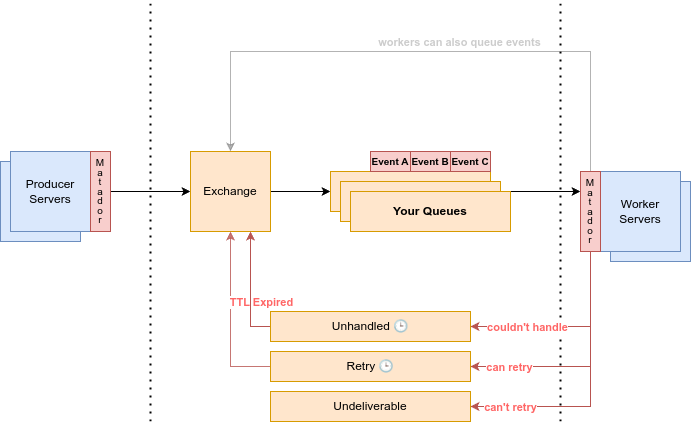

The diagram above was exported from draw.io. Its source (the exported page's mxGraphModel, read from the mxfile embedded in the PNG):
<mxGraphModel dx="882" dy="695" grid="1" gridSize="10" guides="1" tooltips="1" connect="1" arrows="1" fold="1" page="1" pageScale="1" pageWidth="850" pageHeight="1100" math="0" shadow="0">
  <root>
    <mxCell id="0" />
    <mxCell id="1" parent="0" />
    <mxCell id="oK5ffDycl8LHV8193BeC-51" value="" style="rounded=0;whiteSpace=wrap;html=1;fillColor=#dae8fc;strokeColor=#6c8ebf;" parent="1" vertex="1">
      <mxGeometry x="780" y="730" width="80" height="80" as="geometry" />
    </mxCell>
    <mxCell id="oK5ffDycl8LHV8193BeC-1" value="" style="rounded=0;whiteSpace=wrap;html=1;fillColor=#dae8fc;strokeColor=#6c8ebf;" parent="1" vertex="1">
      <mxGeometry x="170" y="710" width="80" height="80" as="geometry" />
    </mxCell>
    <mxCell id="oK5ffDycl8LHV8193BeC-2" value="Producer&lt;br&gt;Servers" style="rounded=0;whiteSpace=wrap;html=1;fillColor=#dae8fc;strokeColor=#6c8ebf;" parent="1" vertex="1">
      <mxGeometry x="180" y="700" width="80" height="80" as="geometry" />
    </mxCell>
    <mxCell id="oK5ffDycl8LHV8193BeC-3" style="edgeStyle=orthogonalEdgeStyle;rounded=0;orthogonalLoop=1;jettySize=auto;html=1;entryX=0;entryY=0.5;entryDx=0;entryDy=0;" parent="1" source="oK5ffDycl8LHV8193BeC-4" target="oK5ffDycl8LHV8193BeC-12" edge="1">
      <mxGeometry relative="1" as="geometry" />
    </mxCell>
    <mxCell id="oK5ffDycl8LHV8193BeC-4" value="&lt;p style=&quot;line-height: 80%;&quot;&gt;&lt;font style=&quot;font-size: 10px;&quot;&gt;M&lt;br&gt;a&lt;br&gt;t&lt;br&gt;a&lt;br&gt;d&lt;br&gt;o&lt;br&gt;r&lt;/font&gt;&lt;br&gt;&lt;/p&gt;" style="rounded=0;whiteSpace=wrap;html=1;fillColor=#f8cecc;strokeColor=#b85450;" parent="1" vertex="1">
      <mxGeometry x="260" y="700" width="20" height="80" as="geometry" />
    </mxCell>
    <mxCell id="oK5ffDycl8LHV8193BeC-5" value="" style="endArrow=none;dashed=1;html=1;dashPattern=1 3;strokeWidth=2;rounded=0;" parent="1" edge="1">
      <mxGeometry width="50" height="50" relative="1" as="geometry">
        <mxPoint x="320" y="970" as="sourcePoint" />
        <mxPoint x="320" y="550" as="targetPoint" />
      </mxGeometry>
    </mxCell>
    <mxCell id="oK5ffDycl8LHV8193BeC-6" style="edgeStyle=orthogonalEdgeStyle;rounded=0;orthogonalLoop=1;jettySize=auto;html=1;entryX=0;entryY=0.5;entryDx=0;entryDy=0;" parent="1" source="oK5ffDycl8LHV8193BeC-12" target="oK5ffDycl8LHV8193BeC-16" edge="1">
      <mxGeometry relative="1" as="geometry" />
    </mxCell>
    <mxCell id="oK5ffDycl8LHV8193BeC-12" value="Exchange" style="rounded=0;whiteSpace=wrap;html=1;fillColor=#ffe6cc;strokeColor=#d79b00;" parent="1" vertex="1">
      <mxGeometry x="360" y="700" width="80" height="80" as="geometry" />
    </mxCell>
    <mxCell id="oK5ffDycl8LHV8193BeC-13" style="edgeStyle=orthogonalEdgeStyle;rounded=0;orthogonalLoop=1;jettySize=auto;html=1;entryX=0;entryY=0.25;entryDx=0;entryDy=0;" parent="1" source="oK5ffDycl8LHV8193BeC-16" target="oK5ffDycl8LHV8193BeC-37" edge="1">
      <mxGeometry relative="1" as="geometry">
        <mxPoint x="750" y="690" as="targetPoint" />
      </mxGeometry>
    </mxCell>
    <mxCell id="oK5ffDycl8LHV8193BeC-16" value="&lt;b&gt;Normal &lt;/b&gt;Queue" style="rounded=0;whiteSpace=wrap;html=1;fillColor=#ffe6cc;strokeColor=#d79b00;" parent="1" vertex="1">
      <mxGeometry x="500" y="720" width="160" height="40" as="geometry" />
    </mxCell>
    <mxCell id="oK5ffDycl8LHV8193BeC-19" value="&lt;font style=&quot;font-size: 10px;&quot;&gt;Event A&lt;/font&gt;" style="rounded=0;whiteSpace=wrap;html=1;fontStyle=1;fillColor=#f8cecc;strokeColor=#b85450;" parent="1" vertex="1">
      <mxGeometry x="540" y="700" width="40" height="20" as="geometry" />
    </mxCell>
    <mxCell id="oK5ffDycl8LHV8193BeC-20" value="&lt;font style=&quot;font-size: 10px;&quot;&gt;Event B&lt;/font&gt;" style="rounded=0;whiteSpace=wrap;html=1;fontStyle=1;fillColor=#f8cecc;strokeColor=#b85450;" parent="1" vertex="1">
      <mxGeometry x="580" y="700" width="40" height="20" as="geometry" />
    </mxCell>
    <mxCell id="oK5ffDycl8LHV8193BeC-21" value="&lt;font style=&quot;font-size: 10px;&quot;&gt;Event C&lt;/font&gt;" style="rounded=0;whiteSpace=wrap;html=1;fontStyle=1;fillColor=#f8cecc;strokeColor=#b85450;" parent="1" vertex="1">
      <mxGeometry x="620" y="700" width="40" height="20" as="geometry" />
    </mxCell>
    <mxCell id="oK5ffDycl8LHV8193BeC-26" value="Worker&lt;br&gt;Servers" style="rounded=0;whiteSpace=wrap;html=1;fillColor=#dae8fc;strokeColor=#6c8ebf;" parent="1" vertex="1">
      <mxGeometry x="770" y="720" width="80" height="80" as="geometry" />
    </mxCell>
    <mxCell id="oK5ffDycl8LHV8193BeC-30" value="" style="endArrow=none;dashed=1;html=1;dashPattern=1 3;strokeWidth=2;rounded=0;" parent="1" edge="1">
      <mxGeometry width="50" height="50" relative="1" as="geometry">
        <mxPoint x="730" y="970" as="sourcePoint" />
        <mxPoint x="730" y="550" as="targetPoint" />
      </mxGeometry>
    </mxCell>
    <mxCell id="oK5ffDycl8LHV8193BeC-52" style="edgeStyle=orthogonalEdgeStyle;rounded=0;orthogonalLoop=1;jettySize=auto;html=1;entryX=0.5;entryY=0;entryDx=0;entryDy=0;fillColor=#f5f5f5;strokeColor=#666666;opacity=50;" parent="1" source="oK5ffDycl8LHV8193BeC-37" target="oK5ffDycl8LHV8193BeC-12" edge="1">
      <mxGeometry relative="1" as="geometry">
        <Array as="points">
          <mxPoint x="760" y="600" />
          <mxPoint x="400" y="600" />
        </Array>
      </mxGeometry>
    </mxCell>
    <mxCell id="oK5ffDycl8LHV8193BeC-53" value="workers can also queue events" style="edgeLabel;html=1;align=center;verticalAlign=middle;resizable=0;points=[];fontStyle=1;fontColor=#CCCCCC;" parent="oK5ffDycl8LHV8193BeC-52" vertex="1" connectable="0">
      <mxGeometry x="-0.1733" y="3" relative="1" as="geometry">
        <mxPoint x="-12" y="-13" as="offset" />
      </mxGeometry>
    </mxCell>
    <mxCell id="oK5ffDycl8LHV8193BeC-60" style="edgeStyle=orthogonalEdgeStyle;rounded=0;orthogonalLoop=1;jettySize=auto;html=1;entryX=1;entryY=0.5;entryDx=0;entryDy=0;fillColor=#f8cecc;strokeColor=#b85450;" parent="1" source="oK5ffDycl8LHV8193BeC-37" target="oK5ffDycl8LHV8193BeC-54" edge="1">
      <mxGeometry relative="1" as="geometry">
        <Array as="points">
          <mxPoint x="760" y="875" />
        </Array>
      </mxGeometry>
    </mxCell>
    <mxCell id="oK5ffDycl8LHV8193BeC-61" value="couldn't handle" style="edgeLabel;html=1;align=center;verticalAlign=middle;resizable=0;points=[];fontStyle=1;fontColor=#FF6666;" parent="oK5ffDycl8LHV8193BeC-60" vertex="1" connectable="0">
      <mxGeometry x="0.4349" y="-1" relative="1" as="geometry">
        <mxPoint x="1" y="1" as="offset" />
      </mxGeometry>
    </mxCell>
    <mxCell id="oK5ffDycl8LHV8193BeC-62" style="edgeStyle=orthogonalEdgeStyle;rounded=0;orthogonalLoop=1;jettySize=auto;html=1;entryX=1;entryY=0.5;entryDx=0;entryDy=0;fillColor=#f8cecc;strokeColor=#b85450;" parent="1" source="oK5ffDycl8LHV8193BeC-37" target="oK5ffDycl8LHV8193BeC-40" edge="1">
      <mxGeometry relative="1" as="geometry">
        <Array as="points">
          <mxPoint x="760" y="915" />
        </Array>
      </mxGeometry>
    </mxCell>
    <mxCell id="oK5ffDycl8LHV8193BeC-63" value="can retry" style="edgeLabel;html=1;align=center;verticalAlign=middle;resizable=0;points=[];fontStyle=1;fontColor=#FF6666;" parent="oK5ffDycl8LHV8193BeC-62" vertex="1" connectable="0">
      <mxGeometry x="0.6453" y="1" relative="1" as="geometry">
        <mxPoint x="-4" y="-1" as="offset" />
      </mxGeometry>
    </mxCell>
    <mxCell id="oK5ffDycl8LHV8193BeC-64" style="edgeStyle=orthogonalEdgeStyle;rounded=0;orthogonalLoop=1;jettySize=auto;html=1;entryX=1;entryY=0.5;entryDx=0;entryDy=0;fillColor=#f8cecc;strokeColor=#b85450;" parent="1" source="oK5ffDycl8LHV8193BeC-37" target="oK5ffDycl8LHV8193BeC-41" edge="1">
      <mxGeometry relative="1" as="geometry">
        <Array as="points">
          <mxPoint x="760" y="955" />
        </Array>
      </mxGeometry>
    </mxCell>
    <mxCell id="oK5ffDycl8LHV8193BeC-65" value="can't retry" style="edgeLabel;html=1;align=center;verticalAlign=middle;resizable=0;points=[];fontStyle=1;fontColor=#FF6666;" parent="oK5ffDycl8LHV8193BeC-64" vertex="1" connectable="0">
      <mxGeometry x="0.7632" y="1" relative="1" as="geometry">
        <mxPoint x="6" y="-1" as="offset" />
      </mxGeometry>
    </mxCell>
    <mxCell id="oK5ffDycl8LHV8193BeC-37" value="&lt;p style=&quot;line-height: 80%;&quot;&gt;&lt;font style=&quot;font-size: 10px;&quot;&gt;M&lt;br&gt;a&lt;br&gt;t&lt;br&gt;a&lt;br&gt;d&lt;br&gt;o&lt;br&gt;r&lt;/font&gt;&lt;br&gt;&lt;/p&gt;" style="rounded=0;whiteSpace=wrap;html=1;fillColor=#f8cecc;strokeColor=#b85450;" parent="1" vertex="1">
      <mxGeometry x="750" y="720" width="20" height="80" as="geometry" />
    </mxCell>
    <mxCell id="oK5ffDycl8LHV8193BeC-38" style="edgeStyle=orthogonalEdgeStyle;rounded=0;orthogonalLoop=1;jettySize=auto;html=1;entryX=0.5;entryY=1;entryDx=0;entryDy=0;fillColor=#f8cecc;strokeColor=#b85450;opacity=80;exitX=0;exitY=0.5;exitDx=0;exitDy=0;" parent="1" source="oK5ffDycl8LHV8193BeC-40" target="oK5ffDycl8LHV8193BeC-12" edge="1">
      <mxGeometry relative="1" as="geometry" />
    </mxCell>
    <mxCell id="oK5ffDycl8LHV8193BeC-39" value="TTL Expired" style="edgeLabel;html=1;align=center;verticalAlign=middle;resizable=0;points=[];fontStyle=1;fontColor=#FF6666;" parent="oK5ffDycl8LHV8193BeC-38" vertex="1" connectable="0">
      <mxGeometry x="-0.5654" y="-4" relative="1" as="geometry">
        <mxPoint x="28" y="-61" as="offset" />
      </mxGeometry>
    </mxCell>
    <mxCell id="oK5ffDycl8LHV8193BeC-40" value="Retry&lt;b&gt;&amp;nbsp;🕒&lt;/b&gt;" style="rounded=0;whiteSpace=wrap;html=1;fillColor=#ffe6cc;strokeColor=#d79b00;" parent="1" vertex="1">
      <mxGeometry x="440" y="900" width="200" height="30" as="geometry" />
    </mxCell>
    <mxCell id="oK5ffDycl8LHV8193BeC-41" value="Undeliverable" style="rounded=0;whiteSpace=wrap;html=1;fillColor=#ffe6cc;strokeColor=#d79b00;" parent="1" vertex="1">
      <mxGeometry x="440" y="940" width="200" height="30" as="geometry" />
    </mxCell>
    <mxCell id="oK5ffDycl8LHV8193BeC-57" style="edgeStyle=orthogonalEdgeStyle;rounded=0;orthogonalLoop=1;jettySize=auto;html=1;entryX=0.75;entryY=1;entryDx=0;entryDy=0;fillColor=#f8cecc;strokeColor=#b85450;" parent="1" source="oK5ffDycl8LHV8193BeC-54" target="oK5ffDycl8LHV8193BeC-12" edge="1">
      <mxGeometry relative="1" as="geometry">
        <Array as="points">
          <mxPoint x="420" y="875" />
        </Array>
      </mxGeometry>
    </mxCell>
    <mxCell id="oK5ffDycl8LHV8193BeC-54" value="Unhandled&lt;b&gt; 🕒&lt;/b&gt;" style="rounded=0;whiteSpace=wrap;html=1;fillColor=#ffe6cc;strokeColor=#d79b00;" parent="1" vertex="1">
      <mxGeometry x="440" y="860" width="200" height="30" as="geometry" />
    </mxCell>
    <mxCell id="zb0HdOB_ZFPmOa441n2N-1" value="&lt;b&gt;Normal &lt;/b&gt;Queue" style="rounded=0;whiteSpace=wrap;html=1;fillColor=#ffe6cc;strokeColor=#d79b00;" vertex="1" parent="1">
      <mxGeometry x="510" y="730" width="160" height="40" as="geometry" />
    </mxCell>
    <mxCell id="zb0HdOB_ZFPmOa441n2N-2" value="&lt;b&gt;Your Queues&lt;/b&gt;" style="rounded=0;whiteSpace=wrap;html=1;fillColor=#ffe6cc;strokeColor=#d79b00;" vertex="1" parent="1">
      <mxGeometry x="520" y="740" width="160" height="40" as="geometry" />
    </mxCell>
  </root>
</mxGraphModel>